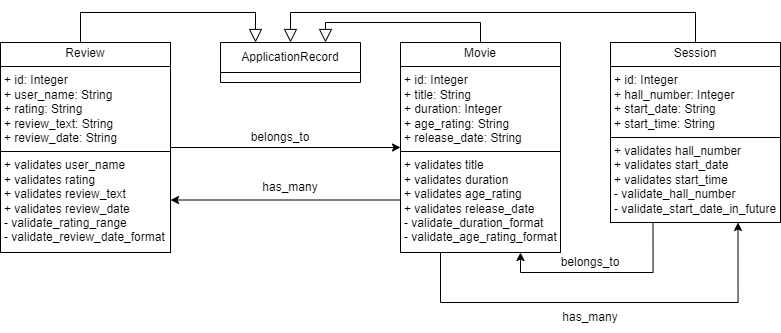

The diagram above was exported from draw.io. Its source (the exported page's mxGraphModel, read from the mxfile embedded in the PNG):
<mxGraphModel dx="1738" dy="501" grid="1" gridSize="10" guides="1" tooltips="1" connect="1" arrows="1" fold="1" page="1" pageScale="1" pageWidth="827" pageHeight="1169" math="0" shadow="0">
  <root>
    <mxCell id="0" />
    <mxCell id="1" parent="0" />
    <mxCell id="-gb2HMMjYAyTXCie09z6-1" value="ApplicationRecord" style="swimlane;fontStyle=0;childLayout=stackLayout;horizontal=1;startSize=30;horizontalStack=0;resizeParent=1;resizeParentMax=0;resizeLast=0;collapsible=1;marginBottom=0;whiteSpace=wrap;html=1;" parent="1" vertex="1">
      <mxGeometry y="290" width="140" height="40" as="geometry" />
    </mxCell>
    <mxCell id="EqXpVh8I5ECxUpm2rsWH-3" style="edgeStyle=orthogonalEdgeStyle;rounded=0;orthogonalLoop=1;jettySize=auto;html=1;exitX=0.5;exitY=0;exitDx=0;exitDy=0;entryX=0.75;entryY=0;entryDx=0;entryDy=0;endArrow=block;endFill=0;endSize=11;" edge="1" parent="1" source="-gb2HMMjYAyTXCie09z6-13" target="-gb2HMMjYAyTXCie09z6-1">
      <mxGeometry relative="1" as="geometry">
        <Array as="points">
          <mxPoint x="260" y="270" />
          <mxPoint x="105" y="270" />
        </Array>
      </mxGeometry>
    </mxCell>
    <mxCell id="EqXpVh8I5ECxUpm2rsWH-8" style="edgeStyle=orthogonalEdgeStyle;rounded=0;orthogonalLoop=1;jettySize=auto;html=1;exitX=0.25;exitY=1;exitDx=0;exitDy=0;entryX=0.75;entryY=1;entryDx=0;entryDy=0;" edge="1" parent="1" source="-gb2HMMjYAyTXCie09z6-13" target="EqXpVh8I5ECxUpm2rsWH-1">
      <mxGeometry relative="1" as="geometry">
        <Array as="points">
          <mxPoint x="220" y="550" />
          <mxPoint x="518" y="550" />
        </Array>
      </mxGeometry>
    </mxCell>
    <mxCell id="-gb2HMMjYAyTXCie09z6-13" value="&lt;p style=&quot;margin:0px;margin-top:4px;text-align:center;&quot;&gt;Movie&lt;/p&gt;&lt;hr size=&quot;1&quot; style=&quot;border-style:solid;&quot;&gt;&lt;p style=&quot;margin:0px;margin-left:4px;&quot;&gt;+ id: Integer&lt;/p&gt;&lt;p style=&quot;margin:0px;margin-left:4px;&quot;&gt;+ title: String&lt;/p&gt;&lt;p style=&quot;margin:0px;margin-left:4px;&quot;&gt;+ duration: Integer&amp;nbsp;&lt;/p&gt;&lt;p style=&quot;margin:0px;margin-left:4px;&quot;&gt;+ age_rating: String&lt;/p&gt;&lt;p style=&quot;margin:0px;margin-left:4px;&quot;&gt;+ release_date: String&lt;/p&gt;&lt;hr size=&quot;1&quot; style=&quot;border-style:solid;&quot;&gt;&lt;p style=&quot;margin:0px;margin-left:4px;&quot;&gt;+ validates title&lt;/p&gt;&lt;p style=&quot;margin:0px;margin-left:4px;&quot;&gt;+ validates duration&lt;/p&gt;&lt;p style=&quot;margin:0px;margin-left:4px;&quot;&gt;+ validates age_rating&lt;/p&gt;&lt;p style=&quot;margin:0px;margin-left:4px;&quot;&gt;+ validates release_date&lt;/p&gt;&lt;p style=&quot;margin:0px;margin-left:4px;&quot;&gt;- validate_duration_format&lt;/p&gt;&lt;p style=&quot;margin:0px;margin-left:4px;&quot;&gt;- validate_age_rating_format&lt;/p&gt;" style="verticalAlign=top;align=left;overflow=fill;html=1;whiteSpace=wrap;" parent="1" vertex="1">
      <mxGeometry x="180" y="290" width="160" height="210" as="geometry" />
    </mxCell>
    <mxCell id="EqXpVh8I5ECxUpm2rsWH-4" style="edgeStyle=orthogonalEdgeStyle;rounded=0;orthogonalLoop=1;jettySize=auto;html=1;exitX=0.5;exitY=0;exitDx=0;exitDy=0;entryX=0.5;entryY=0;entryDx=0;entryDy=0;endArrow=block;endFill=0;endSize=11;" edge="1" parent="1" source="EqXpVh8I5ECxUpm2rsWH-1" target="-gb2HMMjYAyTXCie09z6-1">
      <mxGeometry relative="1" as="geometry">
        <Array as="points">
          <mxPoint x="475" y="260" />
          <mxPoint x="70" y="260" />
        </Array>
      </mxGeometry>
    </mxCell>
    <mxCell id="EqXpVh8I5ECxUpm2rsWH-6" style="edgeStyle=orthogonalEdgeStyle;rounded=0;orthogonalLoop=1;jettySize=auto;html=1;exitX=0.25;exitY=1;exitDx=0;exitDy=0;entryX=0.75;entryY=1;entryDx=0;entryDy=0;" edge="1" parent="1" source="EqXpVh8I5ECxUpm2rsWH-1" target="-gb2HMMjYAyTXCie09z6-13">
      <mxGeometry relative="1" as="geometry" />
    </mxCell>
    <mxCell id="EqXpVh8I5ECxUpm2rsWH-1" value="&lt;p style=&quot;margin:0px;margin-top:4px;text-align:center;&quot;&gt;Session&lt;/p&gt;&lt;hr size=&quot;1&quot; style=&quot;border-style:solid;&quot;&gt;&lt;p style=&quot;margin:0px;margin-left:4px;&quot;&gt;+ id: Integer&lt;/p&gt;&lt;p style=&quot;margin:0px;margin-left:4px;&quot;&gt;+ hall_number: Integer&amp;nbsp;&lt;/p&gt;&lt;p style=&quot;margin:0px;margin-left:4px;&quot;&gt;+ start_date: String&lt;/p&gt;&lt;p style=&quot;margin:0px;margin-left:4px;&quot;&gt;+ start_time: String&lt;/p&gt;&lt;hr size=&quot;1&quot; style=&quot;border-style:solid;&quot;&gt;&lt;p style=&quot;margin:0px;margin-left:4px;&quot;&gt;&lt;span style=&quot;background-color: transparent; color: light-dark(rgb(0, 0, 0), rgb(255, 255, 255));&quot;&gt;+ validates hall_number&lt;/span&gt;&lt;/p&gt;&lt;p style=&quot;margin:0px;margin-left:4px;&quot;&gt;+ validates start_date&lt;/p&gt;&lt;p style=&quot;margin:0px;margin-left:4px;&quot;&gt;+ validates start_time&lt;/p&gt;&lt;p style=&quot;margin:0px;margin-left:4px;&quot;&gt;- validate_hall_number&lt;/p&gt;&lt;p style=&quot;margin:0px;margin-left:4px;&quot;&gt;- validate_start_date_in_future&lt;/p&gt;" style="verticalAlign=top;align=left;overflow=fill;html=1;whiteSpace=wrap;" vertex="1" parent="1">
      <mxGeometry x="390" y="290" width="170" height="180" as="geometry" />
    </mxCell>
    <mxCell id="EqXpVh8I5ECxUpm2rsWH-5" style="edgeStyle=orthogonalEdgeStyle;rounded=0;orthogonalLoop=1;jettySize=auto;html=1;exitX=0.5;exitY=0;exitDx=0;exitDy=0;entryX=0.25;entryY=0;entryDx=0;entryDy=0;endArrow=block;endFill=0;endSize=11;" edge="1" parent="1" source="EqXpVh8I5ECxUpm2rsWH-2" target="-gb2HMMjYAyTXCie09z6-1">
      <mxGeometry relative="1" as="geometry">
        <Array as="points">
          <mxPoint x="-140" y="290" />
          <mxPoint x="-140" y="260" />
          <mxPoint x="35" y="260" />
        </Array>
      </mxGeometry>
    </mxCell>
    <mxCell id="EqXpVh8I5ECxUpm2rsWH-16" style="edgeStyle=orthogonalEdgeStyle;rounded=0;orthogonalLoop=1;jettySize=auto;html=1;exitX=1;exitY=0.5;exitDx=0;exitDy=0;entryX=0;entryY=0.5;entryDx=0;entryDy=0;" edge="1" parent="1" source="EqXpVh8I5ECxUpm2rsWH-2" target="-gb2HMMjYAyTXCie09z6-13">
      <mxGeometry relative="1" as="geometry" />
    </mxCell>
    <mxCell id="EqXpVh8I5ECxUpm2rsWH-2" value="&lt;p style=&quot;margin:0px;margin-top:4px;text-align:center;&quot;&gt;Review&lt;/p&gt;&lt;hr size=&quot;1&quot; style=&quot;border-style:solid;&quot;&gt;&lt;p style=&quot;margin:0px;margin-left:4px;&quot;&gt;+ id: Integer&lt;/p&gt;&lt;p style=&quot;margin:0px;margin-left:4px;&quot;&gt;+ user_name: String&amp;nbsp;&lt;/p&gt;&lt;p style=&quot;margin:0px;margin-left:4px;&quot;&gt;+ rating: String&lt;/p&gt;&lt;p style=&quot;margin:0px;margin-left:4px;&quot;&gt;+ review_text: String&lt;/p&gt;&lt;p style=&quot;margin:0px;margin-left:4px;&quot;&gt;+ review_date: String&lt;/p&gt;&lt;hr size=&quot;1&quot; style=&quot;border-style:solid;&quot;&gt;&lt;p style=&quot;margin:0px;margin-left:4px;&quot;&gt;&lt;span style=&quot;background-color: transparent; color: light-dark(rgb(0, 0, 0), rgb(255, 255, 255));&quot;&gt;+ validates user_name&lt;/span&gt;&lt;/p&gt;&lt;p style=&quot;margin:0px;margin-left:4px;&quot;&gt;+ validates rating&lt;/p&gt;&lt;p style=&quot;margin:0px;margin-left:4px;&quot;&gt;+ validates review_text&lt;/p&gt;&lt;p style=&quot;margin:0px;margin-left:4px;&quot;&gt;+ validates review_date&lt;/p&gt;&lt;p style=&quot;margin:0px;margin-left:4px;&quot;&gt;- validate_rating_range&lt;/p&gt;&lt;p style=&quot;margin:0px;margin-left:4px;&quot;&gt;- validate_review_date_format&lt;/p&gt;" style="verticalAlign=top;align=left;overflow=fill;html=1;whiteSpace=wrap;" vertex="1" parent="1">
      <mxGeometry x="-220" y="290" width="170" height="210" as="geometry" />
    </mxCell>
    <mxCell id="EqXpVh8I5ECxUpm2rsWH-10" style="edgeStyle=orthogonalEdgeStyle;rounded=0;orthogonalLoop=1;jettySize=auto;html=1;exitX=0;exitY=0.75;exitDx=0;exitDy=0;entryX=1;entryY=0.75;entryDx=0;entryDy=0;" edge="1" parent="1" source="-gb2HMMjYAyTXCie09z6-13" target="EqXpVh8I5ECxUpm2rsWH-2">
      <mxGeometry relative="1" as="geometry" />
    </mxCell>
    <mxCell id="EqXpVh8I5ECxUpm2rsWH-11" value="has_many" style="text;html=1;align=center;verticalAlign=middle;whiteSpace=wrap;rounded=0;" vertex="1" parent="1">
      <mxGeometry x="40" y="420" width="60" height="30" as="geometry" />
    </mxCell>
    <mxCell id="EqXpVh8I5ECxUpm2rsWH-12" value="has_many" style="text;html=1;align=center;verticalAlign=middle;whiteSpace=wrap;rounded=0;" vertex="1" parent="1">
      <mxGeometry x="340" y="550" width="60" height="30" as="geometry" />
    </mxCell>
    <mxCell id="EqXpVh8I5ECxUpm2rsWH-13" value="belongs_to" style="text;html=1;align=center;verticalAlign=middle;whiteSpace=wrap;rounded=0;" vertex="1" parent="1">
      <mxGeometry x="30" y="370" width="60" height="30" as="geometry" />
    </mxCell>
    <mxCell id="EqXpVh8I5ECxUpm2rsWH-15" value="belongs_to" style="text;html=1;align=center;verticalAlign=middle;whiteSpace=wrap;rounded=0;" vertex="1" parent="1">
      <mxGeometry x="340" y="500" width="60" height="20" as="geometry" />
    </mxCell>
  </root>
</mxGraphModel>